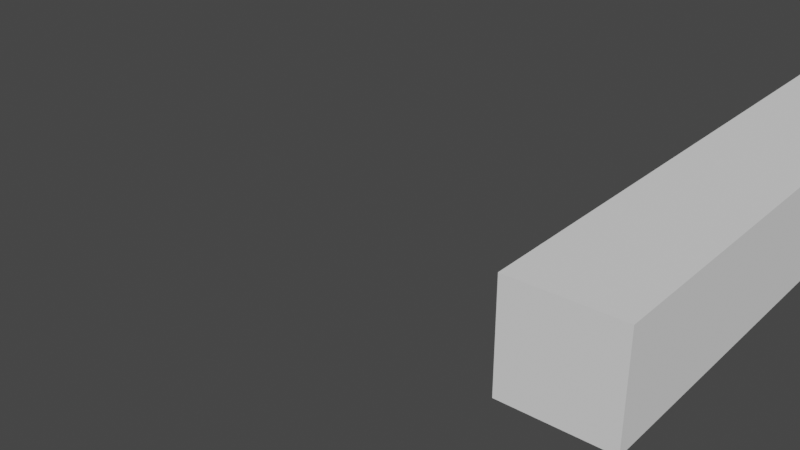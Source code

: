 # Source: stick2.blend  (saved by Blender 2.80.57; exported with 4.5.12 LTS)
import bpy
from mathutils import Matrix  # noqa: F401  (used for matrix-valued properties, if any)

bpy.ops.wm.read_factory_settings(use_empty=True)
scene = bpy.context.scene
scene.name = 'Scene'

# ---- collections
col_collection = bpy.data.collections.new('Collection'); scene.collection.children.link(col_collection)

# ---- images (referenced by path relative to the original .blend; pixels are not part of the script)
import os
ASSET_DIR = os.environ.get("B2B_ASSET_DIR", "")  # directory of the original .blend (textures are referenced by path, not embedded)
HERE = os.path.dirname(os.path.abspath(__file__))  # packed textures are extracted next to this script under _unpacked/

def load_image(name, relpath, width, height, colorspace="sRGB"):
    """Load a texture the original file referenced (path relative to the .blend, or extracted next to this script)."""
    p = next((c for c in (os.path.join(HERE, relpath), os.path.join(ASSET_DIR, relpath)) if relpath and os.path.exists(c)), "")
    if p:
        img = bpy.data.images.load(p, check_existing=True)
        img.name = name
    else:  # same state as the original file: an image datablock whose file is absent (Cycles renders it pink)
        img = bpy.data.images.new(name, width, height)
        img.source = "FILE"
        img.filepath = "//" + (relpath or name)
    img.colorspace_settings.name = colorspace
    return img
img_ismail_inceoglu_carrotland_jpg = load_image('ismail-inceoglu-carrotland.jpg', 'ismail-inceoglu-carrotland.jpg', 1024, 1024, 'sRGB')

# ---- materials (node trees are filled in below, after node groups)
mat_material = bpy.data.materials.new('Material')
mat_material.alpha_threshold = 0.0
mat_material.use_transparent_shadow = False
mat_material.roughness = 0.5
mat_material.line_color = (0.0, 0.0, 0.0, 1.0)

# ---- material node trees

# ---- world
world_world = bpy.data.worlds.new('World'); scene.world = world_world
world_world.use_nodes = True; world_world.node_tree.nodes.clear()
_N = world_world.node_tree.nodes; _L = world_world.node_tree.links
n0 = _N.new('ShaderNodeOutputWorld'); n0.name = 'World Output'; n0.location = (300, 300)
n1 = _N.new('ShaderNodeBackground'); n1.name = 'Background'; n1.location = (10, 300)
n1.inputs[0].default_value = (0.05088, 0.05088, 0.05088, 1.0)
_L.new(n1.outputs[0], n0.inputs[0])
n0.is_active_output = True
world_world.color = (0.05088, 0.05088, 0.05088)
world_world.use_sun_shadow = False
world_world.sun_shadow_jitter_overblur = 0.0

# ---- meshes
me_cube = bpy.data.meshes.new('Cube')
me_cube.from_pydata([(1.0, 5.96e-08, -1.0), (1.0, -1.192e-07, 1.0), (1.0, 2.0, -1.0), (1.0, 2.0, 1.0), (-1.0, 5.96e-08, -1.0), (-1.0, -1.192e-07, 1.0), (-1.0, 2.0, -1.0), (-1.0, 2.0, 1.0), (-1.0, 11.16, 1.0), (-1.0, 11.16, -1.0), (1.0, 11.16, -1.0), (1.0, 11.16, 1.0)], [], [(0, 4, 6, 2), (6, 7, 8, 9), (7, 6, 4, 5), (5, 1, 3, 7), (1, 0, 2, 3), (5, 4, 0, 1), (11, 10, 9, 8), (7, 3, 11, 8), (2, 6, 9, 10), (3, 2, 10, 11)])
_uv = me_cube.uv_layers.new(name='UVMap')
_uv.uv.foreach_set('vector', [0.375, 0.0, 0.625, 0.0, 0.625, 0.25, 0.375, 0.25, 0.625, 0.5, 0.375, 0.5, 0.375, 0.5, 0.625, 0.5, 0.375, 0.5, 0.625, 0.5, 0.625, 0.75, 0.375, 0.75, 0.375, 0.75, 0.625, 0.75, 0.625, 1.0, 0.375, 1.0, 0.125, 0.5, 0.375, 0.5, 0.375, 0.75, 0.125, 0.75, 0.625, 0.5, 0.875, 0.5, 0.875, 0.75, 0.625, 0.75, 0.375, 0.25, 0.625, 0.25, 0.625, 0.5, 0.375, 0.5, 0.375, 1.0, 0.625, 1.0, 0.625, 1.0, 0.375, 1.0, 0.375, 0.25, 0.625, 0.25, 0.625, 0.25, 0.375, 0.25, 0.125, 0.75, 0.375, 0.75, 0.375, 0.75, 0.125, 0.75])
me_cube.materials.append(mat_material)
me_cube.use_remesh_preserve_volume = False
me_cube.use_remesh_preserve_attributes = False
me_cube.use_mirror_vertex_groups = False
me_cube.update()
arm_armature = bpy.data.armatures.new('Armature')  # bones are not reproduced

# ---- objects
ob_cube = bpy.data.objects.new('Cube', me_cube)
ob_armature = bpy.data.objects.new('Armature', arm_armature)

# ---- transforms, parenting, visibility, modifiers, constraints
ob_cube.parent = ob_armature
ob_cube.location = (0.0, 0.0, 0.0)
ob_cube.lock_rotations_4d = False
ob_cube.empty_display_type = 'ARROWS'
ob_cube.lineart.crease_threshold = 0.0
_vg = ob_cube.vertex_groups.new(name='Bone')
for _i, _w in zip([0, 1, 2, 3, 4, 5, 6, 7], [0.911, 0.9184, 0.5066, 0.5068, 0.9184, 0.911, 0.5068, 0.5066]): _vg.add([_i], _w, 'REPLACE')
_vg = ob_cube.vertex_groups.new(name='Bone.001')
for _i, _w in zip([0, 1, 2, 3, 4, 5, 6, 7, 8, 9, 10, 11], [0.089, 0.08158, 0.4934, 0.4932, 0.08158, 0.089, 0.4932, 0.4934, 0.9939, 0.9933, 0.9939, 0.9933]): _vg.add([_i], _w, 'REPLACE')
_m = ob_cube.modifiers.new('Armature', 'ARMATURE')
_m.object = ob_armature
ob_armature.location = (0.0, 0.0, 0.0)
ob_armature.lineart.crease_threshold = 0.0

# ---- collection membership
col_collection.objects.link(ob_cube)
col_collection.objects.link(ob_armature)

# ---- scene / render settings (as saved in the file)
scene.frame_start = 1; scene.frame_end = 250; scene.frame_set(1)
scene.render.engine = 'BLENDER_EEVEE_NEXT'
scene.cycles.use_denoising = False
scene.cycles.samples = 128
scene.cycles.sampling_pattern = 'TABULATED_SOBOL'
scene.cycles.use_adaptive_sampling = False
scene.cycles.use_light_tree = False
scene.view_settings.view_transform = 'Filmic'
bpy.context.view_layer.update()

# ---- added for rendering (the .blend has no active camera and no usable light): camera, sun
cam_auto = bpy.data.cameras.new('AutoCamera')
cam_auto.lens = 50.0
cam_auto.sensor_width = 36.0
cam_auto.clip_end = 1000.0
ob_auto_camera = bpy.data.objects.new('AutoCamera', cam_auto)
scene.collection.objects.link(ob_auto_camera)
ob_auto_camera.location = (6.092, -10.5059, 8.15075)
ob_auto_camera.rotation_euler = (1.09748, -7.21219e-08, 0.694738)
scene.camera = ob_auto_camera
light_auto_sun = bpy.data.lights.new('AutoSun', 'SUN')
light_auto_sun.energy = 3.0
light_auto_sun.angle = 0.0523599
ob_auto_sun = bpy.data.objects.new('AutoSun', light_auto_sun)
scene.collection.objects.link(ob_auto_sun)
ob_auto_sun.rotation_euler = (0.872665, 0.174533, 0.523599)
bpy.context.view_layer.update()
